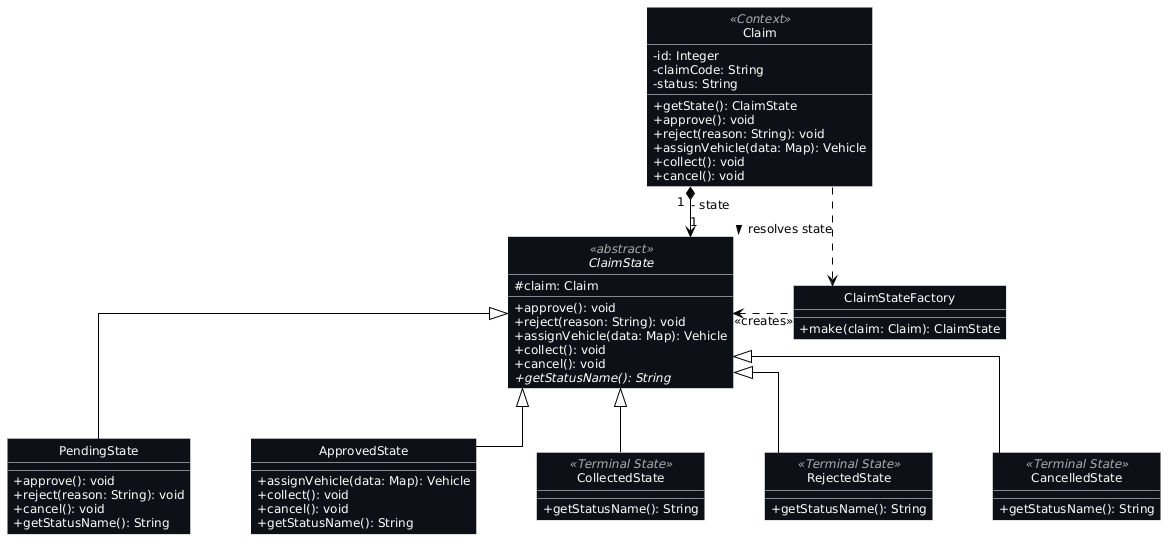

The diagram above was rendered by PlantUML. Its source (embedded in the PNG):
@startuml
hide circle
skinparam classAttributeIconSize 0
skinparam backgroundColor #FFFFFF
skinparam roundcorner 0
skinparam shadowing false
skinparam defaultFontName "Helvetica, Arial, sans-serif"
skinparam defaultFontSize 12
skinparam linetype ortho
skinparam nodesep 60
skinparam ranksep 50

skinparam class {
    BackgroundColor #0D1117
    BorderColor #FFFFFF
    FontColor #FFFFFF
    AttributeFontColor #FFFFFF
    StereotypeFontColor #AAAAAA
}

skinparam ArrowColor #000000
skinparam ArrowFontColor #000000

class Claim <<Context>> {
    - id: Integer
    - claimCode: String
    - status: String
    __
    + getState(): ClaimState
    + approve(): void
    + reject(reason: String): void
    + assignVehicle(data: Map): Vehicle
    + collect(): void
    + cancel(): void
}

class ClaimStateFactory {
    __
    + make(claim: Claim): ClaimState
}

abstract class ClaimState <<abstract>> {
    # claim: Claim
    __
    + approve(): void
    + reject(reason: String): void
    + assignVehicle(data: Map): Vehicle
    + collect(): void
    + cancel(): void
    + {abstract} getStatusName(): String
}

class PendingState {
    __
    + approve(): void
    + reject(reason: String): void
    + cancel(): void
    + getStatusName(): String
}

class ApprovedState {
    __
    + assignVehicle(data: Map): Vehicle
    + collect(): void
    + cancel(): void
    + getStatusName(): String
}

class CollectedState <<Terminal State>> {
    __
    + getStatusName(): String
}

class RejectedState <<Terminal State>> {
    __
    + getStatusName(): String
}

class CancelledState <<Terminal State>> {
    __
    + getStatusName(): String
}

' Layout positioning
Claim "1" *-[#000000]down-> "1" ClaimState : - state
Claim .[#000000]down.> ClaimStateFactory : resolves state >
ClaimStateFactory .[#000000]left.> ClaimState : <<creates>>

' Order states horizontally in lifecycle order
PendingState -[hidden]right- ApprovedState
ApprovedState -[hidden]right- CollectedState
CollectedState -[hidden]right- RejectedState
RejectedState -[hidden]right- CancelledState

' Inheritance
ClaimState <|-[#000000]- PendingState
ClaimState <|-[#000000]- ApprovedState
ClaimState <|-[#000000]- CollectedState
ClaimState <|-[#000000]- RejectedState
ClaimState <|-[#000000]- CancelledState
@enduml